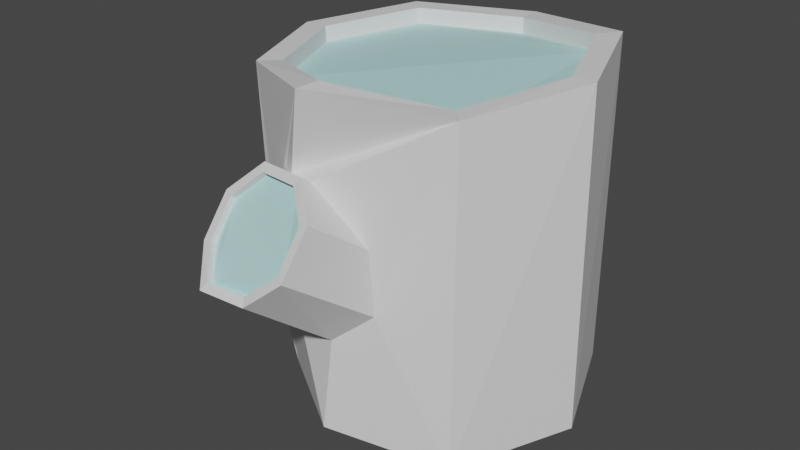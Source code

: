 # Source: B_Log.blend  (saved by Blender 4.0.36; exported with 4.5.12 LTS)
import bpy
from mathutils import Matrix  # noqa: F401  (used for matrix-valued properties, if any)

bpy.ops.wm.read_factory_settings(use_empty=True)
scene = bpy.context.scene
scene.name = 'Scene'

# ---- collections
col_collection = bpy.data.collections.new('Collection'); scene.collection.children.link(col_collection)

# ---- materials (node trees are filled in below, after node groups)
mat_white = bpy.data.materials.new('WHITE')
mat_white.use_transparent_shadow = False
mat_aqua_blue = bpy.data.materials.new('AQUA_BLUE')
mat_aqua_blue.use_transparent_shadow = False

# ---- material node trees
mat_white.use_nodes = True; mat_white.node_tree.nodes.clear()
_N = mat_white.node_tree.nodes; _L = mat_white.node_tree.links
n0 = _N.new('ShaderNodeBsdfPrincipled'); n0.name = 'プリンシプルBSDF'; n0.location = (10, 300)
n0.distribution = 'GGX'
n0.subsurface_method = 'RANDOM_WALK_SKIN'
n0.inputs[3].default_value = 1.45
n0.inputs[27].default_value = (0.0, 0.0, 0.0, 1.0)
n0.inputs[28].default_value = 1.0
n1 = _N.new('ShaderNodeOutputMaterial'); n1.name = 'マテリアル出力'; n1.location = (300, 300)
_L.new(n0.outputs[0], n1.inputs[0])
n1.is_active_output = True
mat_aqua_blue.use_nodes = True; mat_aqua_blue.node_tree.nodes.clear()
_N = mat_aqua_blue.node_tree.nodes; _L = mat_aqua_blue.node_tree.links
n0 = _N.new('ShaderNodeBsdfPrincipled'); n0.name = 'プリンシプルBSDF'; n0.location = (10, 300)
n0.distribution = 'GGX'
n0.subsurface_method = 'RANDOM_WALK_SKIN'
n0.inputs[0].default_value = (0.4857, 0.8, 0.8, 1.0)
n0.inputs[3].default_value = 1.45
n0.inputs[27].default_value = (0.0, 0.0, 0.0, 1.0)
n0.inputs[28].default_value = 1.0
n1 = _N.new('ShaderNodeOutputMaterial'); n1.name = 'マテリアル出力'; n1.location = (300, 300)
_L.new(n0.outputs[0], n1.inputs[0])
n1.is_active_output = True

# ---- world
world_world = bpy.data.worlds.new('World'); scene.world = world_world
world_world.use_nodes = True; world_world.node_tree.nodes.clear()
_N = world_world.node_tree.nodes; _L = world_world.node_tree.links
n0 = _N.new('ShaderNodeOutputWorld'); n0.name = 'World Output'; n0.location = (300, 300)
n1 = _N.new('ShaderNodeBackground'); n1.name = 'Background'; n1.location = (10, 300)
n1.inputs[0].default_value = (0.05088, 0.05088, 0.05088, 1.0)
_L.new(n1.outputs[0], n0.inputs[0])
n0.is_active_output = True
world_world.color = (0.05088, 0.05088, 0.05088)
world_world.use_sun_shadow = False
world_world.sun_shadow_jitter_overblur = 0.0

# ---- meshes
me_log = bpy.data.meshes.new('Log')
me_log.from_pydata([(-0.001809, 0.4025, -0.4706), (-0.006277, -0.5715, 0.3123), (0.0005234, 0.4143, 0.5185), (-0.535, -0.2508, -0.3013), (0.3125, 0.3064, -0.5053), (0.0827, -0.6454, 0.256), (0.311, 0.3079, 0.5555), (-0.5597, -0.2016, -0.2793), (0.07348, -0.7188, 0.1452), (0.4447, -0.01264, -0.5032), (0.4329, -0.01125, 0.5451), (-0.02264, -0.7435, 0.06337), (-0.5606, -0.181, -0.2214), (0.3125, -0.3317, -0.5052), (-0.1566, -0.7478, 0.05939), (-0.5401, -0.2027, -0.1702), (-0.2264, -0.6648, 0.1247), (0.291, -0.307, 0.5083), (0.002131, -0.427, -0.4717), (-0.0106, -0.4651, 0.5587), (-0.2207, -0.5925, 0.227), (-0.5259, -0.2567, -0.1435), (-0.2967, -0.3033, -0.4721), (-0.1321, -0.5544, 0.3073), (-0.2913, -0.309, 0.5097), (-0.5019, -0.3001, -0.1743), (-0.4538, -0.0096, -0.4931), (-0.4144, -0.01172, 0.5109), (-0.499, -0.3203, -0.2284), (-0.3346, 0.3062, -0.506), (-0.3007, 0.2895, 0.5206), (-0.5133, -0.3015, -0.2813), (0.1104, -0.6435, 0.2678), (0.00509, -0.5573, 0.3351), (0.09937, -0.7306, 0.1368), (-0.01253, -0.7604, 0.04252), (-0.1701, -0.7628, 0.03582), (-0.2538, -0.6662, 0.1156), (-0.247, -0.5818, 0.2341), (-0.1424, -0.5366, 0.3287), (-0.001257, 0.4755, -0.4682), (0.3646, 0.3636, -0.5047), (0.08695, -0.6303, 0.2447), (-0.5649, -0.1928, -0.2888), (-0.002719, -0.5565, 0.3007), (0.3646, 0.3636, 0.5594), (-0.1291, -0.539, 0.2961), (-0.2173, -0.5771, 0.2159), (-0.5362, -0.2512, -0.3147), (-0.001946, 0.489, 0.5193), (-0.2226, -0.6502, 0.1127), (-0.1546, -0.7331, 0.04707), (0.5204, -0.01264, -0.5047), (-0.566, -0.1685, -0.2202), (-0.0206, -0.7276, 0.05261), (0.07759, -0.703, 0.1349), (0.509, -0.0145, 0.5479), (0.3646, -0.3889, -0.5047), (0.3441, -0.3583, 0.5087), (-0.5427, -0.194, -0.1606), (-0.001257, -0.5013, -0.4682), (-0.5245, -0.257, -0.1292), (-0.01162, -0.5447, 0.5594), (-0.3466, -0.3583, 0.5087), (-0.4972, -0.3093, -0.166), (-0.5305, -0.0145, -0.4916), (-0.4897, -0.01288, 0.5087), (-0.4937, -0.3327, -0.2289), (-0.3878, 0.3636, -0.5047), (-0.5104, -0.3105, -0.2912), (-0.3555, 0.3426, 0.5193), (0.3151, 0.3089, 0.5062), (-0.5518, -0.1976, -0.2802), (0.003359, 0.4137, 0.4692), (-0.5269, -0.2471, -0.302), (-0.5051, -0.2981, -0.2821), (-0.3, 0.2897, 0.4711), (-0.4129, -0.01079, 0.4615), (-0.4909, -0.3168, -0.2294), (-0.2873, -0.3107, 0.4604), (-0.4939, -0.2961, -0.1747), (-0.5176, -0.2534, -0.1435), (-0.01045, -0.469, 0.5094), (-0.5317, -0.1998, -0.1711), (0.289, -0.3065, 0.4589), (0.4354, -0.007562, 0.4959), (-0.5526, -0.1773, -0.2228), (-0.001744, 0.3994, -0.4212), (0.315, 0.3053, -0.4559), (0.4455, -0.01264, -0.4538), (0.315, -0.3306, -0.4558), (0.004984, -0.4242, -0.4224), (-0.296, -0.3, -0.4228), (-0.4535, -0.006853, -0.4438), (-0.3365, 0.3058, -0.4566), (-0.47, -0.129, -0.2293), (-0.4552, -0.1571, -0.1658), (-0.424, -0.2155, -0.1431), (-0.3953, -0.2687, -0.1754), (-0.3819, -0.2933, -0.239), (-0.3951, -0.2686, -0.3045), (-0.4584, -0.1503, -0.2986), (-0.4247, -0.2131, -0.3215), (-0.3858, -0.2862, -0.2165), (0.01038, -0.5257, 0.3116), (0.01366, -0.524, 0.305), (-0.08244, -0.5008, 0.3008), (0.1419, -0.4597, 0.1351), (0.03593, -0.4965, -0.163), (0.1512, -0.4513, -0.06625), (-0.1329, -0.4705, 0.2841), (-0.213, -0.4291, -0.05555), (-0.2273, -0.4216, 0.1223), (-0.1108, -0.4679, -0.1621)], [], [(99, 103, 98, 64, 67), (43, 101, 102, 48), (82, 79, 24, 19), (90, 13, 18, 91), (71, 85, 10, 6), (88, 4, 9, 89), (85, 84, 17, 10), (99, 67, 69, 100), (69, 48, 102, 100), (113, 111, 112, 63, 22, 60, 57, 58, 62, 106, 104, 105, 107, 109, 108), (70, 68, 65, 66), (40, 68, 70, 49), (45, 56, 52, 41), (56, 58, 57, 52), (108, 35, 36, 113), (33, 1, 5, 32), (38, 39, 110, 112), (47, 20, 16, 50), (82, 19, 17, 84), (37, 36, 14, 16), (88, 87, 0, 4), (38, 20, 23, 39), (33, 39, 23, 1), (37, 16, 20, 38), (71, 6, 2, 73), (96, 59, 61, 97), (22, 18, 60), (107, 32, 34, 109), (95, 53, 59, 96), (90, 89, 9, 13), (42, 5, 1, 44), (92, 91, 18, 22), (94, 93, 26, 29), (94, 29, 0, 87), (42, 55, 8, 5), (51, 14, 11, 54), (86, 83, 15, 12), (75, 31, 28, 78), (51, 50, 16, 14), (55, 54, 11, 8), (76, 73, 2, 30), (78, 28, 25, 80), (46, 44, 1, 23), (53, 43, 7, 12), (59, 53, 12, 15), (60, 18, 13, 9, 4, 0, 29, 26, 22, 65, 68, 40, 41, 52, 57), (59, 15, 21, 61), (67, 28, 31, 69), (35, 34, 8, 11), (35, 11, 14, 36), (46, 23, 20, 47), (48, 69, 31, 3), (72, 86, 12, 7), (56, 45, 6, 10), (34, 32, 5, 8), (98, 103, 63, 66, 65, 101, 95, 96, 97), (108, 109, 34, 35), (22, 26, 93, 92), (105, 104, 33, 32, 107), (75, 74, 3, 31), (81, 80, 25, 21), (72, 7, 3, 74), (81, 21, 15, 83), (76, 30, 27, 77), (48, 3, 7, 43), (64, 61, 21, 25), (77, 27, 24, 79), (64, 25, 28, 67), (90, 91, 92, 93, 94, 87, 88, 89), (111, 37, 38, 112), (95, 101, 43, 53), (33, 104, 106, 110, 39), (111, 113, 36, 37), (82, 84, 85, 71, 73, 76, 77, 79), (97, 61, 64, 98), (42, 44, 46, 47, 50, 51, 54, 55), (81, 83, 86, 72, 74, 75, 78, 80), (110, 106, 62, 63, 112), (49, 45, 41, 40), (101, 65, 22, 63, 103, 99, 100, 102), (49, 70, 66, 63, 62, 58, 56, 10, 17, 19, 24, 27, 30, 2, 6, 45)])
me_log.polygons.foreach_set('material_index', [0, 0, 0, 0, 0, 0, 0, 0, 0, 0, 0, 0, 0, 0, 0, 0, 0, 0, 0, 0, 0, 0, 0, 0, 0, 0, 0, 0, 0, 0, 0, 0, 0, 0, 0, 0, 0, 0, 0, 0, 0, 0, 0, 0, 0, 0, 0, 0, 0, 0, 0, 0, 0, 0, 0, 0, 0, 0, 0, 0, 0, 0, 0, 0, 0, 0, 0, 0, 1, 0, 0, 0, 0, 1, 0, 1, 1, 0, 0, 0, 0])
_uv = me_log.uv_layers.new(name='UVマップ')
_uv.uv.foreach_set('vector', [0.25, 0.6695, 0.2938, 0.6758, 0.375, 0.6865, 0.375, 1.0, 0.25, 1.0, 0.875, 1.0, 0.875, 0.6992, 0.01101, 0.6693, 1.0, 1.0, 0.2498, 0.04581, 0.1072, 0.1046, 0.1072, 0.1046, 0.2498, 0.04581, 0.8958, 0.106, 0.8958, 0.106, 0.7519, 0.04619, 0.7519, 0.04619, 0.3947, 0.3947, 0.4539, 0.2516, 0.4539, 0.2516, 0.3947, 0.3947, 0.8958, 0.3937, 0.8958, 0.3937, 0.9554, 0.2498, 0.9554, 0.2498, 0.4539, 0.2516, 0.3936, 0.1058, 0.3936, 0.1058, 0.4539, 0.2516, 0.25, 0.6695, 0.25, 1.0, 0.125, 1.0, 0.125, 0.6652, 0.125, 1.0, 0.0, 1.0, 0.01101, 0.6693, 0.125, 0.6652, 0.462, 0.6538, 0.4254, 0.7075, 0.4201, 0.7989, 0.375, 1.0, 0.375, 0.5, 0.5, 0.5, 0.625, 0.5, 0.625, 1.0, 0.5, 1.0, 0.4737, 0.8776, 0.5068, 0.8806, 0.5079, 0.8776, 0.5524, 0.8028, 0.5547, 0.7047, 0.5141, 0.6508, 0.125, 1.0, 0.125, 0.5, 0.25, 0.5, 0.25, 1.0, 0.0, 0.5, 0.125, 0.5, 0.125, 1.0, 0.0, 1.0, 0.875, 1.0, 0.75, 1.0, 0.75, 0.5, 0.875, 0.5, 0.75, 1.0, 0.625, 1.0, 0.625, 0.5, 0.75, 0.5, 0.625, 0.5723, 0.625, 1.0, 0.5, 1.0, 0.5, 0.5508, 0.25, 0.49, 0.2509, 0.4544, 0.3947, 0.3947, 0.4197, 0.4197, 0.25, 1.0, 0.125, 1.0, 0.125, 0.8995, 0.25, 0.7483, 0.04677, 0.2507, 0.04677, 0.2507, 0.1072, 0.1046, 0.1072, 0.1046, 0.2498, 0.04581, 0.2498, 0.04581, 0.3936, 0.1058, 0.3936, 0.1058, 0.08029, 0.08029, 0.25, 0.01, 0.2498, 0.04581, 0.1072, 0.1046, 0.8958, 0.3937, 0.7501, 0.4539, 0.7501, 0.4539, 0.8958, 0.3937, 0.01, 0.25, 0.04677, 0.2507, 0.1063, 0.3945, 0.08029, 0.4197, 0.25, 0.49, 0.08029, 0.4197, 0.1063, 0.3945, 0.2509, 0.4544, 0.08029, 0.08029, 0.1072, 0.1046, 0.04677, 0.2507, 0.01, 0.25, 0.3947, 0.3947, 0.3947, 0.3947, 0.2509, 0.4544, 0.2509, 0.4544, 0.625, 0.739, 0.625, 1.0, 0.5, 1.0, 0.5, 0.7034, 0.5803, 0.08029, 0.7519, 0.04619, 0.75, 0.01, 0.875, 0.724, 0.875, 1.0, 0.75, 1.0, 0.75, 0.5743, 0.75, 0.7247, 0.75, 1.0, 0.625, 1.0, 0.3002, 0.6563, 0.8958, 0.106, 0.9554, 0.2498, 0.9554, 0.2498, 0.8958, 0.106, 0.3947, 0.3947, 0.3947, 0.3947, 0.2509, 0.4544, 0.2509, 0.4544, 0.6052, 0.107, 0.7519, 0.04619, 0.7519, 0.04619, 0.6052, 0.107, 0.6038, 0.3933, 0.5451, 0.2519, 0.5451, 0.2519, 0.6038, 0.3933, 0.6038, 0.3933, 0.6038, 0.3933, 0.7501, 0.4539, 0.7501, 0.4539, 0.3947, 0.3947, 0.4539, 0.2516, 0.4539, 0.2516, 0.3947, 0.3947, 0.2498, 0.04581, 0.2498, 0.04581, 0.3936, 0.1058, 0.3936, 0.1058, 0.4539, 0.2516, 0.3936, 0.1058, 0.3936, 0.1058, 0.4539, 0.2516, 0.1063, 0.3945, 0.1063, 0.3945, 0.04677, 0.2507, 0.04677, 0.2507, 0.2498, 0.04581, 0.1072, 0.1046, 0.1072, 0.1046, 0.2498, 0.04581, 0.4539, 0.2516, 0.3936, 0.1058, 0.3936, 0.1058, 0.4539, 0.2516, 0.1063, 0.3945, 0.2509, 0.4544, 0.2509, 0.4544, 0.1063, 0.3945, 0.04677, 0.2507, 0.04677, 0.2507, 0.1072, 0.1046, 0.1072, 0.1046, 0.1063, 0.3945, 0.2509, 0.4544, 0.2509, 0.4544, 0.1063, 0.3945, 0.49, 0.25, 0.4197, 0.4197, 0.3947, 0.3947, 0.4539, 0.2516, 0.4197, 0.08029, 0.49, 0.25, 0.4539, 0.2516, 0.3936, 0.1058, 0.75, 0.01, 0.7519, 0.04619, 0.8958, 0.106, 0.9554, 0.2498, 0.8958, 0.3937, 0.7501, 0.4539, 0.6038, 0.3933, 0.5451, 0.2519, 0.5803, 0.08029, 0.51, 0.25, 0.5803, 0.4197, 0.75, 0.49, 0.9197, 0.4197, 0.99, 0.25, 0.9197, 0.08029, 0.4197, 0.08029, 0.3936, 0.1058, 0.2498, 0.04581, 0.25, 0.01, 0.01, 0.25, 0.04677, 0.2507, 0.1063, 0.3945, 0.08029, 0.4197, 0.4197, 0.08029, 0.49, 0.25, 0.4539, 0.2516, 0.3936, 0.1058, 0.4197, 0.08029, 0.3936, 0.1058, 0.2498, 0.04581, 0.25, 0.01, 0.1063, 0.3945, 0.1063, 0.3945, 0.04677, 0.2507, 0.04677, 0.2507, 0.25, 0.49, 0.08029, 0.4197, 0.1063, 0.3945, 0.2509, 0.4544, 0.3947, 0.3947, 0.4539, 0.2516, 0.4539, 0.2516, 0.3947, 0.3947, 0.49, 0.25, 0.4197, 0.4197, 0.3947, 0.3947, 0.4539, 0.2516, 0.49, 0.25, 0.4197, 0.4197, 0.3947, 0.3947, 0.4539, 0.2516, 0.3421, 0.6518, 0.3485, 0.6303, 0.375, 1.0, 0.25, 1.0, 0.25, 0.5, 0.2991, 0.5931, 0.2925, 0.6326, 0.3014, 0.6603, 0.3227, 0.6697, 0.625, 0.5723, 0.75, 0.5743, 0.75, 1.0, 0.625, 1.0, 0.5803, 0.08029, 0.5451, 0.2519, 0.5451, 0.2519, 0.6052, 0.107, 0.9962, 0.9411, 1.0, 0.9483, 1.0, 1.0, 0.875, 1.0, 0.875, 0.724, 0.1063, 0.3945, 0.2509, 0.4544, 0.2509, 0.4544, 0.1063, 0.3945, 0.2498, 0.04581, 0.1072, 0.1046, 0.1072, 0.1046, 0.2498, 0.04581, 0.3947, 0.3947, 0.3947, 0.3947, 0.2509, 0.4544, 0.2509, 0.4544, 0.2498, 0.04581, 0.2498, 0.04581, 0.3936, 0.1058, 0.3936, 0.1058, 0.1063, 0.3945, 0.1063, 0.3945, 0.04677, 0.2507, 0.04677, 0.2507, 0.25, 0.49, 0.2509, 0.4544, 0.3947, 0.3947, 0.4197, 0.4197, 0.08029, 0.08029, 0.25, 0.01, 0.2498, 0.04581, 0.1072, 0.1046, 0.04677, 0.2507, 0.04677, 0.2507, 0.1072, 0.1046, 0.1072, 0.1046, 0.08029, 0.08029, 0.1072, 0.1046, 0.04677, 0.2507, 0.01, 0.25, 0.8958, 0.106, 0.7519, 0.04619, 0.6052, 0.107, 0.5451, 0.2519, 0.6038, 0.3933, 0.7501, 0.4539, 0.8958, 0.3937, 0.9554, 0.2498, 0.375, 0.6122, 0.375, 1.0, 0.25, 1.0, 0.25, 0.7483, 0.75, 0.7247, 0.875, 0.6992, 0.875, 1.0, 0.75, 1.0, 0.0, 1.0, 0.0, 0.9483, 0.07995, 0.9326, 0.125, 0.8995, 0.125, 1.0, 0.375, 0.6122, 0.5, 0.5508, 0.5, 1.0, 0.375, 1.0, 0.2498, 0.04581, 0.3936, 0.1058, 0.4539, 0.2516, 0.3947, 0.3947, 0.2509, 0.4544, 0.1063, 0.3945, 0.04677, 0.2507, 0.1072, 0.1046, 0.5, 0.7034, 0.5, 1.0, 0.375, 1.0, 0.375, 0.6865, 0.3947, 0.3947, 0.2509, 0.4544, 0.1063, 0.3945, 0.04677, 0.2507, 0.1072, 0.1046, 0.2498, 0.04581, 0.3936, 0.1058, 0.4539, 0.2516, 0.2498, 0.04581, 0.3936, 0.1058, 0.4539, 0.2516, 0.3947, 0.3947, 0.2509, 0.4544, 0.1063, 0.3945, 0.04677, 0.2507, 0.1072, 0.1046, 0.4545, 0.8744, 0.4737, 0.8776, 0.5, 1.0, 0.375, 1.0, 0.4201, 0.7989, 1.0, 1.0, 0.875, 1.0, 0.875, 0.5, 1.0, 0.5, 0.2991, 0.5931, 0.25, 0.5, 0.375, 0.5, 0.375, 1.0, 0.3485, 0.6303, 0.3511, 0.6186, 0.3422, 0.5861, 0.322, 0.5794, 0.25, 0.49, 0.08029, 0.4197, 0.01, 0.25, 0.08029, 0.08029, 0.25, 0.01, 0.4197, 0.08029, 0.49, 0.25, 0.4539, 0.2516, 0.3936, 0.1058, 0.2498, 0.04581, 0.1072, 0.1046, 0.04677, 0.2507, 0.1063, 0.3945, 0.2509, 0.4544, 0.3947, 0.3947, 0.4197, 0.4197])
me_log.materials.append(mat_white)
me_log.materials.append(mat_aqua_blue)
me_log.update()
arm_armature = bpy.data.armatures.new('Armature')  # bones are not reproduced

# ---- objects
ob_log = bpy.data.objects.new('Log', me_log)
ob_armature = bpy.data.objects.new('Armature', arm_armature)

# ---- transforms, parenting, visibility, modifiers, constraints
ob_log.parent = ob_armature
ob_log.matrix_parent_inverse = Matrix(((1.0, -0.0, 0.0, -0.0), (-0.0, 1.0, -0.0, 0.0), (0.0, -0.0, 2.0, 0.9702), (-0.0, 0.0, -0.0, 1.0)))
ob_log.location = (0.0, 0.0, 0.0)
_vg = ob_log.vertex_groups.new(name='Bone.Bottom')
for _i, _w in zip([0, 1, 2, 3, 4, 5, 6, 7, 8, 9, 10, 11, 12, 13, 14, 15, 16, 17, 18, 19, 20, 21, 22, 23, 24, 25, 26, 27, 28, 29, 30, 31, 32, 33, 34, 35, 36, 37, 38, 39, 40, 41, 42, 43, 44, 46, 47, 48, 49, 50, 51, 52, 53, 54, 55, 56, 57, 58, 59, 60, 61, 62, 63, 64, 65, 66, 67, 68, 69, 70, 71, 72, 73, 74, 75, 76, 77, 78, 79, 80, 81, 82, 83, 84, 85, 86, 87, 88, 89, 90, 91, 92, 93, 94, 95, 96, 97, 98, 99, 100, 101, 102, 103, 104, 105, 106, 107, 108, 109, 110, 111, 112, 113], [0.7951, 0.3345, 0.1151, 0.76, 0.7638, 0.373, 0.05237, 0.7627, 0.3837, 0.8107, 0.1159, 0.3933, 0.7616, 0.8586, 0.3863, 0.7521, 0.3892, 0.1875, 0.8021, 0.1963, 0.3759, 0.7444, 0.837, 0.344, 0.1952, 0.7455, 0.925, 0.2482, 0.751, 0.9274, 0.2251, 0.7551, 0.3754, 0.3279, 0.38, 0.3914, 0.3819, 0.3867, 0.3788, 0.3358, 0.788, 0.7469, 0.3729, 0.7632, 0.3381, 0.3489, 0.3748, 0.7599, 0.09027, 0.3921, 0.3891, 0.8177, 0.7626, 0.3956, 0.3866, 0.1075, 0.8792, 0.1913, 0.7504, 0.7959, 0.7421, 0.1985, 0.1801, 0.7428, 0.9514, 0.2636, 0.75, 0.9573, 0.7542, 0.2426, 0.06808, 0.7625, 0.1311, 0.7603, 0.7556, 0.2171, 0.241, 0.7518, 0.2034, 0.7472, 0.7458, 0.1954, 0.7532, 0.1884, 0.1218, 0.7613, 0.7951, 0.7721, 0.8054, 0.849, 0.8014, 0.8363, 0.91, 0.9123, 0.7768, 0.7348, 0.7068, 0.7006, 0.7262, 0.7749, 0.8091, 0.8061, 0.7156, 0.3207, 0.3234, 0.3112, 0.3892, 0.571, 0.5331, 0.3129, 0.4693, 0.3865, 0.5665]): _vg.add([_i], _w, 'REPLACE')
_vg = ob_log.vertex_groups.new(name='Bone.Top')
for _i, _w in zip([0, 1, 2, 3, 4, 5, 6, 7, 8, 9, 10, 11, 12, 13, 14, 15, 16, 17, 18, 19, 20, 21, 22, 23, 24, 25, 26, 27, 28, 29, 30, 31, 32, 33, 34, 35, 36, 37, 38, 39, 40, 41, 42, 43, 44, 45, 46, 47, 48, 49, 50, 51, 52, 53, 54, 55, 56, 57, 58, 59, 60, 61, 62, 63, 64, 65, 66, 67, 68, 69, 70, 71, 72, 73, 74, 75, 76, 77, 78, 79, 80, 81, 82, 83, 84, 85, 86, 87, 88, 89, 90, 91, 92, 93, 94, 95, 96, 97, 98, 99, 100, 101, 102, 103, 104, 105, 106, 107, 108, 109, 110, 111, 112, 113], [0.2049, 0.6656, 0.8849, 0.2399, 0.2362, 0.627, 0.9476, 0.2373, 0.6163, 0.1893, 0.8841, 0.6067, 0.2384, 0.1414, 0.6137, 0.2479, 0.6108, 0.8125, 0.1979, 0.8037, 0.6241, 0.2556, 0.163, 0.656, 0.8048, 0.2545, 0.07496, 0.7518, 0.249, 0.07257, 0.7749, 0.2449, 0.6246, 0.6721, 0.62, 0.6086, 0.6181, 0.6133, 0.6212, 0.6642, 0.212, 0.2531, 0.6271, 0.2368, 0.6619, 0.9777, 0.6511, 0.6252, 0.2401, 0.9097, 0.6079, 0.6109, 0.1823, 0.2374, 0.6044, 0.6134, 0.8925, 0.1208, 0.8087, 0.2496, 0.2041, 0.2579, 0.8015, 0.8199, 0.2572, 0.04724, 0.7364, 0.25, 0.03531, 0.2458, 0.7574, 0.9319, 0.2375, 0.8689, 0.2397, 0.2443, 0.7829, 0.759, 0.2482, 0.7966, 0.2528, 0.2542, 0.8046, 0.2467, 0.8116, 0.8782, 0.2387, 0.2049, 0.2279, 0.1946, 0.151, 0.1986, 0.1637, 0.08998, 0.08766, 0.2232, 0.2652, 0.2932, 0.2994, 0.2737, 0.2251, 0.1909, 0.1939, 0.2844, 0.6793, 0.6766, 0.6888, 0.6108, 0.429, 0.4669, 0.6871, 0.5307, 0.6135, 0.4335]): _vg.add([_i], _w, 'REPLACE')
_m = ob_log.modifiers.new('Armature', 'ARMATURE')
_m.object = ob_armature
ob_armature.location = (0.0, 0.0, -0.4851)
ob_armature.scale = (1.0, 1.0, 0.5)
ob_armature.show_in_front = True

# ---- collection membership
col_collection.objects.link(ob_log)
col_collection.objects.link(ob_armature)

# ---- scene / render settings (as saved in the file)
scene.frame_start = 1; scene.frame_end = 40; scene.frame_set(38)
scene.render.engine = 'BLENDER_EEVEE_NEXT'
scene.cycles.sampling_pattern = 'TABULATED_SOBOL'
scene.cycles.use_light_tree = False
scene.view_settings.view_transform = 'Filmic'
bpy.context.view_layer.update()

# ---- added for rendering (the .blend has no active camera and no usable light): camera, sun
cam_auto = bpy.data.cameras.new('AutoCamera')
cam_auto.lens = 50.0
cam_auto.sensor_width = 36.0
cam_auto.clip_end = 1000.0
ob_auto_camera = bpy.data.objects.new('AutoCamera', cam_auto)
scene.collection.objects.link(ob_auto_camera)
ob_auto_camera.location = (1.80024, -2.32451, 1.48512)
ob_auto_camera.rotation_euler = (1.09748, -7.21219e-08, 0.694738)
scene.camera = ob_auto_camera
light_auto_sun = bpy.data.lights.new('AutoSun', 'SUN')
light_auto_sun.energy = 3.0
light_auto_sun.angle = 0.0523599
ob_auto_sun = bpy.data.objects.new('AutoSun', light_auto_sun)
scene.collection.objects.link(ob_auto_sun)
ob_auto_sun.rotation_euler = (0.872665, 0.174533, 0.523599)
bpy.context.view_layer.update()

